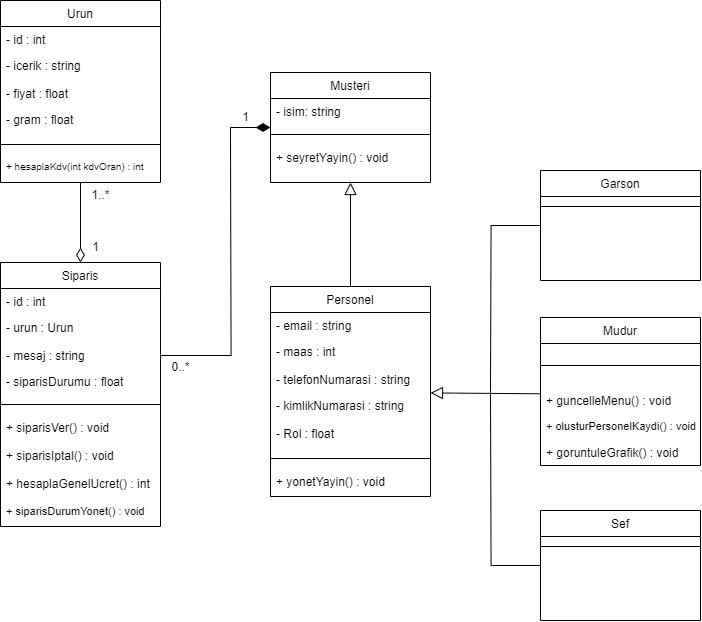

The diagram above was exported from draw.io. Its source (the exported page's mxGraphModel, read from the mxfile embedded in the PNG):
<mxGraphModel dx="1257" dy="669" grid="1" gridSize="10" guides="1" tooltips="1" connect="1" arrows="1" fold="1" page="1" pageScale="1" pageWidth="827" pageHeight="1169" math="0" shadow="0">
  <root>
    <mxCell id="WIyWlLk6GJQsqaUBKTNV-0" />
    <mxCell id="WIyWlLk6GJQsqaUBKTNV-1" parent="WIyWlLk6GJQsqaUBKTNV-0" />
    <mxCell id="kspMIgarsZZT7MTQdMF7-15" value="" style="edgeStyle=orthogonalEdgeStyle;rounded=0;orthogonalLoop=1;jettySize=auto;html=1;endArrow=block;endFill=0;entryX=0.5;entryY=1;entryDx=0;entryDy=0;endSize=10;" parent="WIyWlLk6GJQsqaUBKTNV-1" source="zkfFHV4jXpPFQw0GAbJ--0" target="kspMIgarsZZT7MTQdMF7-7" edge="1">
      <mxGeometry relative="1" as="geometry">
        <mxPoint x="420" y="232" as="targetPoint" />
        <Array as="points" />
      </mxGeometry>
    </mxCell>
    <mxCell id="zkfFHV4jXpPFQw0GAbJ--0" value="Personel" style="swimlane;fontStyle=0;align=center;verticalAlign=top;childLayout=stackLayout;horizontal=1;startSize=26;horizontalStack=0;resizeParent=1;resizeLast=0;collapsible=1;marginBottom=0;rounded=0;shadow=0;strokeWidth=1;" parent="WIyWlLk6GJQsqaUBKTNV-1" vertex="1">
      <mxGeometry x="340" y="326" width="160" height="210" as="geometry">
        <mxRectangle x="230" y="140" width="160" height="26" as="alternateBounds" />
      </mxGeometry>
    </mxCell>
    <mxCell id="zkfFHV4jXpPFQw0GAbJ--3" value="- email : string" style="text;align=left;verticalAlign=top;spacingLeft=4;spacingRight=4;overflow=hidden;rotatable=0;points=[[0,0.5],[1,0.5]];portConstraint=eastwest;rounded=0;shadow=0;html=0;" parent="zkfFHV4jXpPFQw0GAbJ--0" vertex="1">
      <mxGeometry y="26" width="160" height="26" as="geometry" />
    </mxCell>
    <mxCell id="kspMIgarsZZT7MTQdMF7-5" value="- maas : int" style="text;align=left;verticalAlign=top;spacingLeft=4;spacingRight=4;overflow=hidden;rotatable=0;points=[[0,0.5],[1,0.5]];portConstraint=eastwest;rounded=0;shadow=0;html=0;" parent="zkfFHV4jXpPFQw0GAbJ--0" vertex="1">
      <mxGeometry y="52" width="160" height="28" as="geometry" />
    </mxCell>
    <mxCell id="kspMIgarsZZT7MTQdMF7-19" value="- telefonNumarasi : string" style="text;align=left;verticalAlign=top;spacingLeft=4;spacingRight=4;overflow=hidden;rotatable=0;points=[[0,0.5],[1,0.5]];portConstraint=eastwest;rounded=0;shadow=0;html=0;" parent="zkfFHV4jXpPFQw0GAbJ--0" vertex="1">
      <mxGeometry y="80" width="160" height="26" as="geometry" />
    </mxCell>
    <mxCell id="kspMIgarsZZT7MTQdMF7-16" value="- kimlikNumarasi : string" style="text;align=left;verticalAlign=top;spacingLeft=4;spacingRight=4;overflow=hidden;rotatable=0;points=[[0,0.5],[1,0.5]];portConstraint=eastwest;rounded=0;shadow=0;html=0;" parent="zkfFHV4jXpPFQw0GAbJ--0" vertex="1">
      <mxGeometry y="106" width="160" height="28" as="geometry" />
    </mxCell>
    <mxCell id="kspMIgarsZZT7MTQdMF7-71" value="- Rol : float" style="text;align=left;verticalAlign=top;spacingLeft=4;spacingRight=4;overflow=hidden;rotatable=0;points=[[0,0.5],[1,0.5]];portConstraint=eastwest;rounded=0;shadow=0;html=0;" parent="zkfFHV4jXpPFQw0GAbJ--0" vertex="1">
      <mxGeometry y="134" width="160" height="28" as="geometry" />
    </mxCell>
    <mxCell id="zkfFHV4jXpPFQw0GAbJ--4" value="" style="line;html=1;strokeWidth=1;align=left;verticalAlign=middle;spacingTop=-1;spacingLeft=3;spacingRight=3;rotatable=0;labelPosition=right;points=[];portConstraint=eastwest;" parent="zkfFHV4jXpPFQw0GAbJ--0" vertex="1">
      <mxGeometry y="162" width="160" height="20" as="geometry" />
    </mxCell>
    <mxCell id="kspMIgarsZZT7MTQdMF7-6" value="+ yonetYayin() : void" style="text;align=left;verticalAlign=top;spacingLeft=4;spacingRight=4;overflow=hidden;rotatable=0;points=[[0,0.5],[1,0.5]];portConstraint=eastwest;" parent="zkfFHV4jXpPFQw0GAbJ--0" vertex="1">
      <mxGeometry y="182" width="160" height="28" as="geometry" />
    </mxCell>
    <mxCell id="zkfFHV4jXpPFQw0GAbJ--16" value="" style="endArrow=block;endSize=10;endFill=0;shadow=0;strokeWidth=1;rounded=0;curved=0;edgeStyle=elbowEdgeStyle;elbow=vertical;exitX=-0.005;exitY=0.242;exitDx=0;exitDy=0;exitPerimeter=0;" parent="WIyWlLk6GJQsqaUBKTNV-1" source="kspMIgarsZZT7MTQdMF7-68" edge="1">
      <mxGeometry width="160" relative="1" as="geometry">
        <mxPoint x="600" y="432" as="sourcePoint" />
        <mxPoint x="500" y="432" as="targetPoint" />
        <Array as="points" />
      </mxGeometry>
    </mxCell>
    <mxCell id="kspMIgarsZZT7MTQdMF7-51" style="edgeStyle=orthogonalEdgeStyle;rounded=0;orthogonalLoop=1;jettySize=auto;html=1;exitX=0;exitY=0.5;exitDx=0;exitDy=0;endArrow=none;endFill=0;startArrow=diamondThin;startFill=1;startSize=12;entryX=0.045;entryY=1.026;entryDx=0;entryDy=0;entryPerimeter=0;" parent="WIyWlLk6GJQsqaUBKTNV-1" source="kspMIgarsZZT7MTQdMF7-7" target="kspMIgarsZZT7MTQdMF7-53" edge="1">
      <mxGeometry relative="1" as="geometry">
        <mxPoint x="310" y="182" as="targetPoint" />
        <Array as="points">
          <mxPoint x="300" y="167" />
          <mxPoint x="300" y="173" />
        </Array>
      </mxGeometry>
    </mxCell>
    <mxCell id="kspMIgarsZZT7MTQdMF7-7" value="Musteri" style="swimlane;fontStyle=0;align=center;verticalAlign=top;childLayout=stackLayout;horizontal=1;startSize=26;horizontalStack=0;resizeParent=1;resizeLast=0;collapsible=1;marginBottom=0;rounded=0;shadow=0;strokeWidth=1;" parent="WIyWlLk6GJQsqaUBKTNV-1" vertex="1">
      <mxGeometry x="340" y="112" width="160" height="110" as="geometry">
        <mxRectangle x="230" y="140" width="160" height="26" as="alternateBounds" />
      </mxGeometry>
    </mxCell>
    <mxCell id="kspMIgarsZZT7MTQdMF7-8" value="- isim: string" style="text;align=left;verticalAlign=top;spacingLeft=4;spacingRight=4;overflow=hidden;rotatable=0;points=[[0,0.5],[1,0.5]];portConstraint=eastwest;" parent="kspMIgarsZZT7MTQdMF7-7" vertex="1">
      <mxGeometry y="26" width="160" height="26" as="geometry" />
    </mxCell>
    <mxCell id="kspMIgarsZZT7MTQdMF7-50" value="" style="line;html=1;strokeWidth=1;align=left;verticalAlign=middle;spacingTop=-1;spacingLeft=3;spacingRight=3;rotatable=0;labelPosition=right;points=[];portConstraint=eastwest;" parent="kspMIgarsZZT7MTQdMF7-7" vertex="1">
      <mxGeometry y="52" width="160" height="20" as="geometry" />
    </mxCell>
    <mxCell id="kspMIgarsZZT7MTQdMF7-14" value="+ seyretYayin() : void" style="text;align=left;verticalAlign=top;spacingLeft=4;spacingRight=4;overflow=hidden;rotatable=0;points=[[0,0.5],[1,0.5]];portConstraint=eastwest;" parent="kspMIgarsZZT7MTQdMF7-7" vertex="1">
      <mxGeometry y="72" width="160" height="28" as="geometry" />
    </mxCell>
    <mxCell id="kspMIgarsZZT7MTQdMF7-21" value="Mudur" style="swimlane;fontStyle=0;align=center;verticalAlign=top;childLayout=stackLayout;horizontal=1;startSize=26;horizontalStack=0;resizeParent=1;resizeLast=0;collapsible=1;marginBottom=0;rounded=0;shadow=0;strokeWidth=1;" parent="WIyWlLk6GJQsqaUBKTNV-1" vertex="1">
      <mxGeometry x="610" y="357" width="160" height="148" as="geometry">
        <mxRectangle x="130" y="380" width="160" height="26" as="alternateBounds" />
      </mxGeometry>
    </mxCell>
    <mxCell id="kspMIgarsZZT7MTQdMF7-24" value="" style="line;html=1;strokeWidth=1;align=left;verticalAlign=middle;spacingTop=-1;spacingLeft=3;spacingRight=3;rotatable=0;labelPosition=right;points=[];portConstraint=eastwest;" parent="kspMIgarsZZT7MTQdMF7-21" vertex="1">
      <mxGeometry y="26" width="160" height="44" as="geometry" />
    </mxCell>
    <mxCell id="kspMIgarsZZT7MTQdMF7-68" value="+ guncelleMenu() : void" style="text;align=left;verticalAlign=top;spacingLeft=4;spacingRight=4;overflow=hidden;rotatable=0;points=[[0,0.5],[1,0.5]];portConstraint=eastwest;" parent="kspMIgarsZZT7MTQdMF7-21" vertex="1">
      <mxGeometry y="70" width="160" height="26" as="geometry" />
    </mxCell>
    <mxCell id="kspMIgarsZZT7MTQdMF7-70" value="+ olusturPersonelKaydi() : void" style="text;align=left;verticalAlign=top;spacingLeft=4;spacingRight=4;overflow=hidden;rotatable=0;points=[[0,0.5],[1,0.5]];portConstraint=eastwest;fontSize=11;" parent="kspMIgarsZZT7MTQdMF7-21" vertex="1">
      <mxGeometry y="96" width="160" height="26" as="geometry" />
    </mxCell>
    <mxCell id="kspMIgarsZZT7MTQdMF7-69" value="+ goruntuleGrafik() : void" style="text;align=left;verticalAlign=top;spacingLeft=4;spacingRight=4;overflow=hidden;rotatable=0;points=[[0,0.5],[1,0.5]];portConstraint=eastwest;" parent="kspMIgarsZZT7MTQdMF7-21" vertex="1">
      <mxGeometry y="122" width="160" height="26" as="geometry" />
    </mxCell>
    <mxCell id="kspMIgarsZZT7MTQdMF7-33" value="Siparis" style="swimlane;fontStyle=0;align=center;verticalAlign=top;childLayout=stackLayout;horizontal=1;startSize=26;horizontalStack=0;resizeParent=1;resizeLast=0;collapsible=1;marginBottom=0;rounded=0;shadow=0;strokeWidth=1;" parent="WIyWlLk6GJQsqaUBKTNV-1" vertex="1">
      <mxGeometry x="70" y="302" width="160" height="264" as="geometry">
        <mxRectangle x="230" y="140" width="160" height="26" as="alternateBounds" />
      </mxGeometry>
    </mxCell>
    <mxCell id="kspMIgarsZZT7MTQdMF7-34" value="- id : int" style="text;align=left;verticalAlign=top;spacingLeft=4;spacingRight=4;overflow=hidden;rotatable=0;points=[[0,0.5],[1,0.5]];portConstraint=eastwest;rounded=0;shadow=0;html=0;" parent="kspMIgarsZZT7MTQdMF7-33" vertex="1">
      <mxGeometry y="26" width="160" height="26" as="geometry" />
    </mxCell>
    <mxCell id="kspMIgarsZZT7MTQdMF7-35" value="- urun : Urun" style="text;align=left;verticalAlign=top;spacingLeft=4;spacingRight=4;overflow=hidden;rotatable=0;points=[[0,0.5],[1,0.5]];portConstraint=eastwest;rounded=0;shadow=0;html=0;" parent="kspMIgarsZZT7MTQdMF7-33" vertex="1">
      <mxGeometry y="52" width="160" height="28" as="geometry" />
    </mxCell>
    <mxCell id="kspMIgarsZZT7MTQdMF7-49" style="edgeStyle=orthogonalEdgeStyle;rounded=0;orthogonalLoop=1;jettySize=auto;html=1;exitX=1;exitY=0.5;exitDx=0;exitDy=0;endArrow=none;endFill=0;" parent="kspMIgarsZZT7MTQdMF7-33" source="kspMIgarsZZT7MTQdMF7-36" edge="1">
      <mxGeometry relative="1" as="geometry">
        <mxPoint x="230" y="-130" as="targetPoint" />
      </mxGeometry>
    </mxCell>
    <mxCell id="kspMIgarsZZT7MTQdMF7-36" value="- mesaj : string" style="text;align=left;verticalAlign=top;spacingLeft=4;spacingRight=4;overflow=hidden;rotatable=0;points=[[0,0.5],[1,0.5]];portConstraint=eastwest;rounded=0;shadow=0;html=0;" parent="kspMIgarsZZT7MTQdMF7-33" vertex="1">
      <mxGeometry y="80" width="160" height="26" as="geometry" />
    </mxCell>
    <mxCell id="kspMIgarsZZT7MTQdMF7-67" value="- siparisDurumu : float" style="text;align=left;verticalAlign=top;spacingLeft=4;spacingRight=4;overflow=hidden;rotatable=0;points=[[0,0.5],[1,0.5]];portConstraint=eastwest;rounded=0;shadow=0;html=0;" parent="kspMIgarsZZT7MTQdMF7-33" vertex="1">
      <mxGeometry y="106" width="160" height="26" as="geometry" />
    </mxCell>
    <mxCell id="kspMIgarsZZT7MTQdMF7-38" value="" style="line;html=1;strokeWidth=1;align=left;verticalAlign=middle;spacingTop=-1;spacingLeft=3;spacingRight=3;rotatable=0;labelPosition=right;points=[];portConstraint=eastwest;" parent="kspMIgarsZZT7MTQdMF7-33" vertex="1">
      <mxGeometry y="132" width="160" height="20" as="geometry" />
    </mxCell>
    <mxCell id="kspMIgarsZZT7MTQdMF7-41" value="+ siparisVer() : void" style="text;align=left;verticalAlign=top;spacingLeft=4;spacingRight=4;overflow=hidden;rotatable=0;points=[[0,0.5],[1,0.5]];portConstraint=eastwest;" parent="kspMIgarsZZT7MTQdMF7-33" vertex="1">
      <mxGeometry y="152" width="160" height="28" as="geometry" />
    </mxCell>
    <mxCell id="kspMIgarsZZT7MTQdMF7-42" value="+ siparisIptal() : void" style="text;align=left;verticalAlign=top;spacingLeft=4;spacingRight=4;overflow=hidden;rotatable=0;points=[[0,0.5],[1,0.5]];portConstraint=eastwest;" parent="kspMIgarsZZT7MTQdMF7-33" vertex="1">
      <mxGeometry y="180" width="160" height="28" as="geometry" />
    </mxCell>
    <mxCell id="kspMIgarsZZT7MTQdMF7-62" value="+ hesaplaGenelUcret() : int" style="text;align=left;verticalAlign=top;spacingLeft=4;spacingRight=4;overflow=hidden;rotatable=0;points=[[0,0.5],[1,0.5]];portConstraint=eastwest;" parent="kspMIgarsZZT7MTQdMF7-33" vertex="1">
      <mxGeometry y="208" width="160" height="28" as="geometry" />
    </mxCell>
    <mxCell id="kspMIgarsZZT7MTQdMF7-43" value="+ siparisDurumYonet() : void" style="text;align=left;verticalAlign=top;spacingLeft=4;spacingRight=4;overflow=hidden;rotatable=0;points=[[0,0.5],[1,0.5]];portConstraint=eastwest;fontSize=11;" parent="kspMIgarsZZT7MTQdMF7-33" vertex="1">
      <mxGeometry y="236" width="160" height="28" as="geometry" />
    </mxCell>
    <mxCell id="kspMIgarsZZT7MTQdMF7-53" value="1" style="text;html=1;align=center;verticalAlign=middle;resizable=0;points=[];autosize=1;strokeColor=none;fillColor=none;" parent="WIyWlLk6GJQsqaUBKTNV-1" vertex="1">
      <mxGeometry x="300" y="142" width="30" height="30" as="geometry" />
    </mxCell>
    <mxCell id="kspMIgarsZZT7MTQdMF7-54" value="0..*" style="text;html=1;align=center;verticalAlign=middle;resizable=0;points=[];autosize=1;strokeColor=none;fillColor=none;" parent="WIyWlLk6GJQsqaUBKTNV-1" vertex="1">
      <mxGeometry x="230" y="392" width="40" height="30" as="geometry" />
    </mxCell>
    <mxCell id="kspMIgarsZZT7MTQdMF7-63" value="" style="edgeStyle=orthogonalEdgeStyle;rounded=0;orthogonalLoop=1;jettySize=auto;html=1;entryX=0.5;entryY=0;entryDx=0;entryDy=0;endArrow=diamondThin;endFill=0;endSize=12;" parent="WIyWlLk6GJQsqaUBKTNV-1" source="kspMIgarsZZT7MTQdMF7-55" target="kspMIgarsZZT7MTQdMF7-33" edge="1">
      <mxGeometry relative="1" as="geometry">
        <mxPoint x="160" y="302" as="targetPoint" />
        <Array as="points" />
      </mxGeometry>
    </mxCell>
    <mxCell id="kspMIgarsZZT7MTQdMF7-55" value="Urun" style="swimlane;fontStyle=0;align=center;verticalAlign=top;childLayout=stackLayout;horizontal=1;startSize=26;horizontalStack=0;resizeParent=1;resizeLast=0;collapsible=1;marginBottom=0;rounded=0;shadow=0;strokeWidth=1;" parent="WIyWlLk6GJQsqaUBKTNV-1" vertex="1">
      <mxGeometry x="70" y="40" width="160" height="182" as="geometry">
        <mxRectangle x="230" y="140" width="160" height="26" as="alternateBounds" />
      </mxGeometry>
    </mxCell>
    <mxCell id="kspMIgarsZZT7MTQdMF7-56" value="- id : int" style="text;align=left;verticalAlign=top;spacingLeft=4;spacingRight=4;overflow=hidden;rotatable=0;points=[[0,0.5],[1,0.5]];portConstraint=eastwest;rounded=0;shadow=0;html=0;" parent="kspMIgarsZZT7MTQdMF7-55" vertex="1">
      <mxGeometry y="26" width="160" height="26" as="geometry" />
    </mxCell>
    <mxCell id="kspMIgarsZZT7MTQdMF7-57" value="- icerik : string" style="text;align=left;verticalAlign=top;spacingLeft=4;spacingRight=4;overflow=hidden;rotatable=0;points=[[0,0.5],[1,0.5]];portConstraint=eastwest;rounded=0;shadow=0;html=0;" parent="kspMIgarsZZT7MTQdMF7-55" vertex="1">
      <mxGeometry y="52" width="160" height="28" as="geometry" />
    </mxCell>
    <mxCell id="kspMIgarsZZT7MTQdMF7-58" value="- fiyat : float" style="text;align=left;verticalAlign=top;spacingLeft=4;spacingRight=4;overflow=hidden;rotatable=0;points=[[0,0.5],[1,0.5]];portConstraint=eastwest;rounded=0;shadow=0;html=0;" parent="kspMIgarsZZT7MTQdMF7-55" vertex="1">
      <mxGeometry y="80" width="160" height="26" as="geometry" />
    </mxCell>
    <mxCell id="kspMIgarsZZT7MTQdMF7-59" value="- gram : float" style="text;align=left;verticalAlign=top;spacingLeft=4;spacingRight=4;overflow=hidden;rotatable=0;points=[[0,0.5],[1,0.5]];portConstraint=eastwest;rounded=0;shadow=0;html=0;" parent="kspMIgarsZZT7MTQdMF7-55" vertex="1">
      <mxGeometry y="106" width="160" height="28" as="geometry" />
    </mxCell>
    <mxCell id="kspMIgarsZZT7MTQdMF7-60" value="" style="line;html=1;strokeWidth=1;align=left;verticalAlign=middle;spacingTop=-1;spacingLeft=3;spacingRight=3;rotatable=0;labelPosition=right;points=[];portConstraint=eastwest;" parent="kspMIgarsZZT7MTQdMF7-55" vertex="1">
      <mxGeometry y="134" width="160" height="20" as="geometry" />
    </mxCell>
    <mxCell id="kspMIgarsZZT7MTQdMF7-61" value="+ hesaplaKdv(int kdvOran) : int" style="text;align=left;verticalAlign=top;spacingLeft=4;spacingRight=4;overflow=hidden;rotatable=0;points=[[0,0.5],[1,0.5]];portConstraint=eastwest;fontSize=10;" parent="kspMIgarsZZT7MTQdMF7-55" vertex="1">
      <mxGeometry y="154" width="160" height="28" as="geometry" />
    </mxCell>
    <mxCell id="kspMIgarsZZT7MTQdMF7-64" value="1" style="text;html=1;align=center;verticalAlign=middle;resizable=0;points=[];autosize=1;strokeColor=none;fillColor=none;" parent="WIyWlLk6GJQsqaUBKTNV-1" vertex="1">
      <mxGeometry x="150" y="272" width="30" height="30" as="geometry" />
    </mxCell>
    <mxCell id="kspMIgarsZZT7MTQdMF7-65" value="1..*" style="text;html=1;align=center;verticalAlign=middle;resizable=0;points=[];autosize=1;strokeColor=none;fillColor=none;" parent="WIyWlLk6GJQsqaUBKTNV-1" vertex="1">
      <mxGeometry x="150" y="220" width="40" height="30" as="geometry" />
    </mxCell>
    <mxCell id="kspMIgarsZZT7MTQdMF7-80" style="edgeStyle=orthogonalEdgeStyle;rounded=0;orthogonalLoop=1;jettySize=auto;html=1;exitX=0;exitY=0.5;exitDx=0;exitDy=0;endArrow=none;endFill=0;" parent="WIyWlLk6GJQsqaUBKTNV-1" source="kspMIgarsZZT7MTQdMF7-72" edge="1">
      <mxGeometry relative="1" as="geometry">
        <mxPoint x="560" y="430" as="targetPoint" />
      </mxGeometry>
    </mxCell>
    <mxCell id="kspMIgarsZZT7MTQdMF7-72" value="Garson" style="swimlane;fontStyle=0;align=center;verticalAlign=top;childLayout=stackLayout;horizontal=1;startSize=26;horizontalStack=0;resizeParent=1;resizeLast=0;collapsible=1;marginBottom=0;rounded=0;shadow=0;strokeWidth=1;" parent="WIyWlLk6GJQsqaUBKTNV-1" vertex="1">
      <mxGeometry x="610" y="210" width="160" height="110" as="geometry">
        <mxRectangle x="230" y="140" width="160" height="26" as="alternateBounds" />
      </mxGeometry>
    </mxCell>
    <mxCell id="kspMIgarsZZT7MTQdMF7-74" value="" style="line;html=1;strokeWidth=1;align=left;verticalAlign=middle;spacingTop=-1;spacingLeft=3;spacingRight=3;rotatable=0;labelPosition=right;points=[];portConstraint=eastwest;" parent="kspMIgarsZZT7MTQdMF7-72" vertex="1">
      <mxGeometry y="26" width="160" height="20" as="geometry" />
    </mxCell>
    <mxCell id="kspMIgarsZZT7MTQdMF7-81" style="edgeStyle=orthogonalEdgeStyle;rounded=0;orthogonalLoop=1;jettySize=auto;html=1;exitX=0;exitY=0.5;exitDx=0;exitDy=0;endArrow=none;endFill=0;" parent="WIyWlLk6GJQsqaUBKTNV-1" source="kspMIgarsZZT7MTQdMF7-76" edge="1">
      <mxGeometry relative="1" as="geometry">
        <mxPoint x="560" y="430" as="targetPoint" />
      </mxGeometry>
    </mxCell>
    <mxCell id="kspMIgarsZZT7MTQdMF7-76" value="Sef" style="swimlane;fontStyle=0;align=center;verticalAlign=top;childLayout=stackLayout;horizontal=1;startSize=26;horizontalStack=0;resizeParent=1;resizeLast=0;collapsible=1;marginBottom=0;rounded=0;shadow=0;strokeWidth=1;" parent="WIyWlLk6GJQsqaUBKTNV-1" vertex="1">
      <mxGeometry x="610" y="550" width="160" height="110" as="geometry">
        <mxRectangle x="230" y="140" width="160" height="26" as="alternateBounds" />
      </mxGeometry>
    </mxCell>
    <mxCell id="kspMIgarsZZT7MTQdMF7-78" value="" style="line;html=1;strokeWidth=1;align=left;verticalAlign=middle;spacingTop=-1;spacingLeft=3;spacingRight=3;rotatable=0;labelPosition=right;points=[];portConstraint=eastwest;" parent="kspMIgarsZZT7MTQdMF7-76" vertex="1">
      <mxGeometry y="26" width="160" height="20" as="geometry" />
    </mxCell>
  </root>
</mxGraphModel>